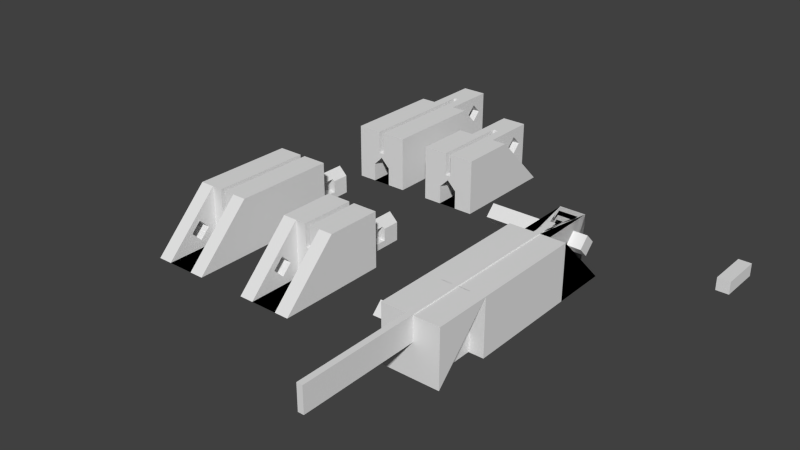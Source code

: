 # Source: smaller.blend  (saved by Blender 2.76.0; exported with 4.5.12 LTS)
import bpy
from mathutils import Matrix  # noqa: F401  (used for matrix-valued properties, if any)

bpy.ops.wm.read_factory_settings(use_empty=True)
scene = bpy.context.scene
scene.name = 'Scene'

# ---- collections
col_collection_1 = bpy.data.collections.new('Collection 1'); scene.collection.children.link(col_collection_1)

# ---- world
world_world = bpy.data.worlds.new('World'); scene.world = world_world
world_world.color = (0.05088, 0.05088, 0.05088)
world_world.use_sun_shadow = False
world_world.sun_shadow_jitter_overblur = 0.0
world_world.cycles.sampling_method = 'MANUAL'
world_world.cycles.sample_map_resolution = 256

# ---- meshes
me_cube_009 = bpy.data.meshes.new('Cube.009')
me_cube_009.from_pydata([(-0.06, -0.1, 0.06), (-0.06, -0.1, 0.06), (-0.06, -0.1, 0.06), (0.06, -0.1, 0.06), (0.006, -0.1, 0.06), (0.006, -0.1, 0.01), (-0.006, -0.1, 0.01), (-0.006, -0.1, 0.06), (-0.029, -0.1, 0.06), (-0.029, -0.1, -0.06), (-0.029, -0.1, -0.06), (0.029, -0.1, -0.06), (0.029, -0.1, 0.06), (0.06, -0.1, 0.06), (-0.029, -0.1, 0.06), (-0.006, 0.2667, 0.06), (-0.06, 0.2667, 0.06), (0.06, -0.1, 0.06), (0.029, -0.1, 0.06), (0.06, 0.2667, 0.06), (0.006, 0.2667, 0.06), (0.006, 0.2667, 0.01), (-0.006, 0.2667, 0.01), (0.0, 0.2667, -0.001615), (-0.01838, 0.2667, -0.02), (-0.0183, 0.2667, -0.02008), (-0.0183, 0.2667, -0.06), (-0.06, 0.2667, -0.06), (-0.06, -0.1, -0.06), (0.06, -0.1, -0.06), (0.06, 0.2667, -0.06), (0.01839, 0.2667, -0.06), (0.01839, 0.2667, -0.02), (0.01838, 0.2667, -0.02), (0.0, 0.4533, -0.001615), (-0.01838, 0.4533, -0.02), (-0.01838, 0.39, -0.02), (-0.01438, 0.39, -0.016), (-0.01438, 0.34, -0.016), (-0.01838, 0.34, -0.02), (-0.0183, 0.34, -0.02008), (-0.0183, 0.34, -0.046), (-0.0183, 0.39, -0.046), (-0.0183, 0.39, -0.02008), (-0.0183, 0.4533, -0.02008), (-0.0183, 0.4533, -0.02), (-0.0183, 0.4533, -0.02), (-0.0183, 0.4533, -0.06), (0.01839, 0.4533, -0.06), (0.01839, 0.4533, -0.02), (0.01839, 0.39, -0.02), (0.01839, 0.39, -0.046), (0.01839, 0.34, -0.046), (0.01839, 0.34, -0.02), (0.01838, 0.34, -0.02), (0.01438, 0.34, -0.016), (0.01438, 0.39, -0.016), (0.01838, 0.39, -0.02), (0.01838, 0.4533, -0.02), (-0.06, -0.1, -0.06), (-0.06, -0.1, 0.06), (0.06, -0.1, -0.06), (0.029, -0.3, -0.06), (-0.029, -0.3, -0.06), (-0.06, -0.3, -0.06), (0.06, -0.3, -0.06), (-0.029, -0.2022, -0.021), (-0.029, -0.1668, 0.0002132), (-0.029, -0.1315, -0.021), (-0.06, -0.1315, -0.021), (-0.06, -0.1668, 0.0002132), (-0.06, -0.2022, -0.021), (-0.029, -0.1668, -0.04221), (-0.06, -0.1668, -0.04221)], [], [(0, 1, 2), (3, 4, 5, 6, 7, 0, 2, 8, 9, 10, 11, 12, 13), (14, 1, 0, 7), (14, 7, 15, 16, 1), (17, 3, 13), (17, 18, 4, 3), (17, 19, 20, 4, 18), (5, 4, 20, 21), (6, 5, 21, 22), (22, 15, 7, 6), (16, 15, 22, 23, 24, 25, 26, 27), (1, 16, 27, 28), (19, 17, 29, 30), (27, 26, 31, 32, 33, 23, 22, 21, 20, 19, 30), (23, 34, 35, 36, 37, 38, 39, 24), (24, 39, 40, 25), (25, 40, 41, 42, 43, 44, 45, 46, 47, 26), (28, 27, 30, 29), (26, 47, 48, 31), (31, 48, 49, 50, 51, 52, 53, 32), (32, 53, 54, 33), (33, 54, 55, 56, 57, 58, 34, 23), (34, 58, 45, 44, 35), (36, 35, 44, 43), (37, 36, 43, 42, 51, 50, 57, 56), (56, 55, 38, 37), (55, 54, 53, 52, 41, 40, 39, 38), (42, 41, 52, 51), (50, 49, 46, 45, 58, 57), (46, 49, 48, 47), (1, 28, 59, 60, 2), (29, 61, 59, 28), (17, 13, 61, 29), (12, 62, 63, 8, 2, 64, 65, 13), (11, 62, 12), (10, 63, 62, 11), (8, 63, 66, 67, 68, 9), (60, 69, 70, 71, 64, 2), (61, 65, 64, 59), (13, 65, 61), (9, 68, 72, 66, 63, 10), (67, 66, 71, 70), (70, 69, 68, 67), (59, 64, 71, 73, 69, 60), (69, 73, 72, 68), (66, 72, 73, 71)])
me_cube_009.use_remesh_preserve_volume = False
me_cube_009.use_remesh_preserve_attributes = False
me_cube_009.use_mirror_vertex_groups = False
me_cube_009.update()
me_cube_047 = bpy.data.meshes.new('Cube.047')
me_cube_047.from_pydata([(-0.06, 0.12, 0.02), (-0.06, 0.12, 0.02), (-0.06, 0.12, -0.1), (-0.06, 0.12, -0.1), (-0.06, -0.1, -0.1), (-0.06, -0.056, -0.086), (-0.06, -0.026, -0.086), (-0.06, -0.026, -0.056), (-0.06, -0.1, 0.02), (-0.06, -0.056, -0.056), (-0.006, 0.12, 0.02), (-0.006, 0.12, 0.02), (0.06, 0.12, -0.1), (0.06, 0.12, -0.1), (0.06, -0.1, -0.1), (-0.02, -0.056, -0.086), (-0.02, -0.026, -0.086), (-0.02, -0.026, -0.06015), (-0.0201, -0.026, -0.06005), (-0.02015, -0.026, -0.06), (-0.01615, -0.026, -0.056), (-0.02, -0.1, -0.1), (-0.02, -0.1, -0.06015), (-0.02001, -0.1, -0.06014), (-0.02015, -0.1, -0.06), (0.0, -0.1, -0.03985), (-0.006, -0.1, -0.03), (-0.006, -0.1, 0.02), (-0.01615, -0.056, -0.056), (-0.02015, -0.056, -0.06), (-0.02006, -0.056, -0.06009), (-0.02, -0.056, -0.06015), (-0.006, 0.12, -0.03), (-0.006, 0.12, -0.03), (0.06, 0.12, 0.02), (0.06, -0.1, 0.02), (0.06, 0.12, 0.02), (0.006, -0.1, 0.02), (0.006, -0.1, -0.03), (0.02015, -0.1, -0.06), (0.02001, -0.1, -0.06014), (0.02, -0.1, -0.06015), (0.02, -0.1, -0.1), (-0.02, 0.01392, -0.1), (-0.02, 0.01392, -0.06), (-0.02, 0.01382, -0.06), (-0.02, 0.01382, -0.06015), (-0.02015, 0.01382, -0.06), (0.0, 0.01382, -0.03985), (0.006, 0.12, -0.03), (0.006, 0.12, 0.02), (0.006, 0.12, 0.02), (0.02, 0.01392, -0.1), (0.006, 0.12, -0.03), (0.02015, 0.01382, -0.06), (0.02015, -0.026, -0.06), (0.01615, -0.026, -0.056), (0.01615, -0.056, -0.056), (0.02015, -0.056, -0.06), (0.02006, -0.056, -0.06009), (0.02, -0.056, -0.06015), (0.02, -0.056, -0.086), (0.02, -0.026, -0.086), (0.02, -0.026, -0.06015), (0.02, 0.01382, -0.06015), (0.02, 0.01382, -0.06), (0.02, 0.01392, -0.06), (0.0201, -0.026, -0.06005), (0.03068, -0.026, -0.086), (0.03068, -0.026, -0.056), (0.03068, -0.056, -0.056), (0.03068, -0.056, -0.086), (-0.06, 0.2399, -0.1), (0.06, 0.2399, -0.1), (0.027, 0.2391, -0.1), (-0.027, 0.2391, -0.1), (-0.027, 0.1201, -0.1), (-0.006, 0.1201, 0.0199), (-0.027, 0.1201, 0.0199), (-0.027, 0.2391, -0.0992), (0.027, 0.2391, -0.0992), (0.027, 0.1201, 0.0199), (0.006, 0.1201, 0.0199), (0.027, 0.1201, -0.1), (0.027, 0.2391, -0.1), (-0.027, 0.2391, -0.1), (-0.027, 0.1201, -0.1), (-0.006, 0.1201, -0.03), (-0.006, 0.1201, -0.03), (-0.006, 0.1201, 0.02), (-0.027, 0.1201, 0.02), (-0.027, 0.201, 0.001213), (-0.027, 0.1798, -0.02), (-0.027, 0.201, -0.04121), (-0.027, 0.2391, 0.02), (0.027, 0.2391, 0.02), (0.027, 0.201, -0.04121), (0.027, 0.1798, -0.02), (0.027, 0.201, 0.001213), (0.027, 0.1201, 0.02), (0.006, 0.1201, 0.02), (0.006, 0.1201, -0.03), (0.027, 0.1201, -0.1), (0.006, 0.17, -0.03), (-0.006, 0.17, -0.03), (-0.006, 0.17, 0.02), (-0.006, 0.17, -0.03), (-0.006, 0.17, -0.03), (0.006, 0.17, 0.02), (-0.027, 0.2222, -0.02), (0.027, 0.2222, -0.02), (0.006, 0.17, -0.03), (0.006, 0.17, -0.03)], [], [(0, 1, 2, 3, 4, 5, 6, 7), (8, 0, 7, 9, 5, 4), (0, 10, 11, 1), (12, 13, 3, 2), (4, 3, 13, 14), (6, 5, 15, 16), (7, 6, 16, 17, 18, 19, 20), (21, 22, 23, 24, 25, 26, 27, 8, 4), (10, 0, 8, 27), (20, 28, 9, 7), (28, 29, 30, 31, 15, 5, 9), (32, 33, 11, 10, 27, 26), (34, 35, 14, 13, 12, 36), (21, 4, 14, 35, 37, 38, 26, 25, 39, 40, 41, 42), (22, 21, 43, 44, 45, 46, 17, 16, 15, 31), (17, 46, 47, 18), (18, 47, 19), (25, 24, 29, 28, 20, 19, 47, 48), (24, 23, 30, 29), (30, 23, 22, 31), (26, 38, 49, 32), (50, 51, 34, 36), (35, 34, 51, 37), (21, 42, 52, 43), (38, 37, 51, 50, 53, 49), (39, 25, 48, 54, 55, 56, 57, 58), (40, 39, 58, 59), (42, 41, 60, 61, 62, 63, 64, 65, 66, 52), (44, 43, 52, 66), (65, 45, 44, 66), (48, 47, 46, 45, 65, 64, 54), (55, 54, 67), (56, 55, 67, 63, 62, 68, 69), (70, 57, 56, 69), (70, 71, 61, 60, 59, 58, 57), (60, 41, 40, 59), (62, 61, 71, 68), (67, 54, 64, 63), (69, 68, 71, 70), (2, 1, 72), (2, 72, 73, 74, 75, 76), (72, 1, 11, 77, 78, 79, 80, 81, 82, 50, 36, 73), (2, 76, 83, 74, 73, 12), (74, 84, 85, 75), (75, 85, 86, 76), (77, 11, 33, 87), (88, 89, 90, 78, 77, 87), (78, 91, 92, 93, 79), (94, 95, 80, 79), (80, 96, 97, 98, 95, 99, 81), (99, 100, 82, 81), (101, 53, 50, 82), (73, 36, 12), (76, 86, 102, 83), (83, 102, 84, 74), (86, 85, 84, 102), (33, 53, 101, 103, 104, 88, 87), (105, 89, 88, 104, 106, 107), (99, 95, 94, 90, 89, 105, 108, 100), (78, 90, 94, 79, 93, 109, 91), (98, 97, 92, 91), (97, 96, 93, 92), (80, 95, 98, 110, 96), (108, 111, 112, 103, 82, 100), (82, 103, 101), (53, 33, 32, 49), (108, 105, 107, 111), (106, 104, 103, 112), (112, 111, 107, 106), (109, 93, 96, 110), (91, 109, 110, 98)])
me_cube_047.use_remesh_preserve_volume = False
me_cube_047.use_remesh_preserve_attributes = False
me_cube_047.use_mirror_vertex_groups = False
me_cube_047.update()
me_cube_045 = bpy.data.meshes.new('Cube.045')
me_cube_045.from_pydata([(-0.06, 0.02, 0.02), (-0.06, 0.02, 0.02), (-0.06, 0.02, -0.1), (-0.06, 0.02, -0.1), (-0.06, -0.1, -0.1), (-0.06, -0.056, -0.086), (-0.06, -0.026, -0.086), (-0.06, -0.026, -0.056), (-0.06, -0.1, 0.02), (-0.06, -0.056, -0.056), (-0.006, 0.02, 0.02), (-0.006, 0.02, 0.02), (0.06, 0.02, -0.1), (0.06, 0.02, -0.1), (0.06, -0.1, -0.1), (-0.02, -0.056, -0.086), (-0.02, -0.026, -0.086), (-0.02, -0.026, -0.06015), (-0.0201, -0.026, -0.06005), (-0.02015, -0.026, -0.06), (-0.01615, -0.026, -0.056), (-0.02, -0.1, -0.1), (-0.02, -0.1, -0.06015), (-0.02001, -0.1, -0.06014), (-0.02015, -0.1, -0.06), (0.0, -0.1, -0.03985), (-0.006, -0.1, -0.03), (-0.006, -0.1, 0.02), (-0.01615, -0.056, -0.056), (-0.02015, -0.056, -0.06), (-0.02006, -0.056, -0.06009), (-0.02, -0.056, -0.06015), (-0.006, 0.02, -0.03), (-0.006, 0.02, -0.03), (0.06, 0.02, 0.02), (0.06, -0.1, 0.02), (0.06, 0.02, 0.02), (0.006, -0.1, 0.02), (0.006, -0.1, -0.03), (0.02015, -0.1, -0.06), (0.02001, -0.1, -0.06014), (0.02, -0.1, -0.06015), (0.02, -0.1, -0.1), (-0.02, 0.01392, -0.1), (-0.02, 0.01392, -0.06), (-0.02, 0.01382, -0.06), (-0.02, 0.01382, -0.06015), (-0.02015, 0.01382, -0.06), (0.0, 0.01382, -0.03985), (0.006, 0.02, -0.03), (0.006, 0.02, 0.02), (0.006, 0.02, 0.02), (0.02, 0.01392, -0.1), (0.006, 0.02, -0.03), (0.02015, 0.01382, -0.06), (0.02015, -0.026, -0.06), (0.01615, -0.026, -0.056), (0.01615, -0.056, -0.056), (0.02015, -0.056, -0.06), (0.02006, -0.056, -0.06009), (0.02, -0.056, -0.06015), (0.02, -0.056, -0.086), (0.02, -0.026, -0.086), (0.02, -0.026, -0.06015), (0.02, 0.01382, -0.06015), (0.02, 0.01382, -0.06), (0.02, 0.01392, -0.06), (0.0201, -0.026, -0.06005), (0.03068, -0.026, -0.086), (0.03068, -0.026, -0.056), (0.03068, -0.056, -0.056), (0.03068, -0.056, -0.086), (-0.06, 0.1399, -0.1), (0.06, 0.1399, -0.1), (0.027, 0.1391, -0.1), (-0.027, 0.1391, -0.1), (-0.027, 0.0201, -0.1), (-0.006, 0.0201, 0.0199), (-0.027, 0.0201, 0.0199), (-0.027, 0.1391, -0.0992), (0.027, 0.1391, -0.0992), (0.027, 0.0201, 0.0199), (0.006, 0.0201, 0.0199), (0.027, 0.0201, -0.1), (0.027, 0.1391, -0.1), (-0.027, 0.1391, -0.1), (-0.027, 0.0201, -0.1), (-0.006, 0.0201, -0.03), (-0.006, 0.0201, -0.03), (-0.006, 0.0201, 0.02), (-0.027, 0.0201, 0.02), (-0.027, 0.101, 0.001213), (-0.027, 0.07979, -0.02), (-0.027, 0.101, -0.04121), (-0.027, 0.1391, 0.02), (0.027, 0.1391, 0.02), (0.027, 0.101, -0.04121), (0.027, 0.07979, -0.02), (0.027, 0.101, 0.001213), (0.027, 0.0201, 0.02), (0.006, 0.0201, 0.02), (0.006, 0.0201, -0.03), (0.027, 0.0201, -0.1), (0.006, 0.06996, -0.03), (-0.006, 0.06996, -0.03), (-0.006, 0.07, 0.02), (-0.006, 0.06996, -0.03), (-0.006, 0.07, -0.03), (0.006, 0.07, 0.02), (-0.027, 0.1222, -0.02), (0.027, 0.1222, -0.02), (0.006, 0.07, -0.03), (0.006, 0.06996, -0.03)], [], [(0, 1, 2, 3, 4, 5, 6, 7), (8, 0, 7, 9, 5, 4), (0, 10, 11, 1), (12, 13, 3, 2), (4, 3, 13, 14), (6, 5, 15, 16), (7, 6, 16, 17, 18, 19, 20), (21, 22, 23, 24, 25, 26, 27, 8, 4), (10, 0, 8, 27), (20, 28, 9, 7), (28, 29, 30, 31, 15, 5, 9), (32, 33, 11, 10, 27, 26), (34, 35, 14, 13, 12, 36), (21, 4, 14, 35, 37, 38, 26, 25, 39, 40, 41, 42), (22, 21, 43, 44, 45, 46, 17, 16, 15, 31), (17, 46, 47, 18), (18, 47, 19), (25, 24, 29, 28, 20, 19, 47, 48), (24, 23, 30, 29), (30, 23, 22, 31), (26, 38, 49, 32), (50, 51, 34, 36), (35, 34, 51, 37), (21, 42, 52, 43), (38, 37, 51, 50, 53, 49), (39, 25, 48, 54, 55, 56, 57, 58), (40, 39, 58, 59), (42, 41, 60, 61, 62, 63, 64, 65, 66, 52), (44, 43, 52, 66), (65, 45, 44, 66), (48, 47, 46, 45, 65, 64, 54), (55, 54, 67), (56, 55, 67, 63, 62, 68, 69), (70, 57, 56, 69), (70, 71, 61, 60, 59, 58, 57), (60, 41, 40, 59), (62, 61, 71, 68), (67, 54, 64, 63), (69, 68, 71, 70), (2, 1, 72), (2, 72, 73, 74, 75, 76), (72, 1, 11, 77, 78, 79, 80, 81, 82, 50, 36, 73), (2, 76, 83, 74, 73, 12), (74, 84, 85, 75), (75, 85, 86, 76), (77, 11, 33, 87), (88, 89, 90, 78, 77, 87), (78, 91, 92, 93, 79), (94, 95, 80, 79), (80, 96, 97, 98, 95, 99, 81), (99, 100, 82, 81), (101, 53, 50, 82), (73, 36, 12), (76, 86, 102, 83), (83, 102, 84, 74), (86, 85, 84, 102), (33, 53, 101, 103, 104, 88, 87), (105, 89, 88, 104, 106, 107), (99, 95, 94, 90, 89, 105, 108, 100), (78, 90, 94, 79, 93, 109, 91), (98, 97, 92, 91), (97, 96, 93, 92), (80, 95, 98, 110, 96), (108, 111, 112, 103, 82, 100), (82, 103, 101), (53, 33, 32, 49), (108, 105, 107, 111), (106, 104, 103, 112), (112, 111, 107, 106), (109, 93, 96, 110), (91, 109, 110, 98)])
me_cube_045.use_remesh_preserve_volume = False
me_cube_045.use_remesh_preserve_attributes = False
me_cube_045.use_mirror_vertex_groups = False
me_cube_045.update()
me_cube_037 = bpy.data.meshes.new('Cube.037')
me_cube_037.from_pydata([(-0.06, -0.1, 0.06), (-0.06, -0.1, 0.06), (-0.06, -0.1, 0.06), (0.06, -0.1, 0.06), (0.006, -0.1, 0.06), (0.006, -0.1, 0.01), (-0.006, -0.1, 0.01), (-0.006, -0.1, 0.06), (-0.029, -0.1, 0.06), (-0.029, -0.1, -0.06), (-0.029, -0.1, -0.06), (0.029, -0.1, -0.06), (0.029, -0.1, 0.06), (0.06, -0.1, 0.06), (-0.029, -0.1, 0.06), (-0.006, 0.1, 0.06), (-0.06, 0.1, 0.06), (0.06, -0.1, 0.06), (0.029, -0.1, 0.06), (0.06, 0.1, 0.06), (0.006, 0.1, 0.06), (0.006, 0.1, 0.01), (-0.006, 0.1, 0.01), (0.0, 0.1, -0.001615), (-0.01838, 0.1, -0.02), (-0.0183, 0.1, -0.02008), (-0.0183, 0.1, -0.06), (-0.06, 0.1, -0.06), (-0.06, -0.1, -0.06), (0.06, -0.1, -0.06), (0.06, 0.1, -0.06), (0.01839, 0.1, -0.06), (0.01839, 0.1, -0.02), (0.01838, 0.1, -0.02), (0.0, 0.2867, -0.001615), (-0.01838, 0.2867, -0.02), (-0.01838, 0.2233, -0.02), (-0.01438, 0.2233, -0.016), (-0.01438, 0.1733, -0.016), (-0.01838, 0.1733, -0.02), (-0.0183, 0.1733, -0.02008), (-0.0183, 0.1733, -0.046), (-0.0183, 0.2233, -0.046), (-0.0183, 0.2233, -0.02008), (-0.0183, 0.2867, -0.02008), (-0.0183, 0.2867, -0.02), (-0.0183, 0.2867, -0.02), (-0.0183, 0.2867, -0.06), (0.01839, 0.2867, -0.06), (0.01839, 0.2867, -0.02), (0.01839, 0.2233, -0.02), (0.01839, 0.2233, -0.046), (0.01839, 0.1733, -0.046), (0.01839, 0.1733, -0.02), (0.01838, 0.1733, -0.02), (0.01438, 0.1733, -0.016), (0.01438, 0.2233, -0.016), (0.01838, 0.2233, -0.02), (0.01838, 0.2867, -0.02), (-0.06, -0.1, -0.06), (-0.06, -0.1, 0.06), (0.06, -0.1, -0.06), (0.029, -0.3, -0.06), (-0.029, -0.3, -0.06), (-0.06, -0.3, -0.06), (0.06, -0.3, -0.06), (-0.029, -0.2022, -0.021), (-0.029, -0.1668, 0.0002132), (-0.029, -0.1315, -0.021), (-0.06, -0.1315, -0.021), (-0.06, -0.1668, 0.0002132), (-0.06, -0.2022, -0.021), (-0.029, -0.1668, -0.04221), (-0.06, -0.1668, -0.04221)], [], [(0, 1, 2), (3, 4, 5, 6, 7, 0, 2, 8, 9, 10, 11, 12, 13), (14, 1, 0, 7), (14, 7, 15, 16, 1), (17, 3, 13), (17, 18, 4, 3), (17, 19, 20, 4, 18), (5, 4, 20, 21), (6, 5, 21, 22), (22, 15, 7, 6), (16, 15, 22, 23, 24, 25, 26, 27), (1, 16, 27, 28), (19, 17, 29, 30), (27, 26, 31, 32, 33, 23, 22, 21, 20, 19, 30), (23, 34, 35, 36, 37, 38, 39, 24), (24, 39, 40, 25), (25, 40, 41, 42, 43, 44, 45, 46, 47, 26), (28, 27, 30, 29), (26, 47, 48, 31), (31, 48, 49, 50, 51, 52, 53, 32), (32, 53, 54, 33), (33, 54, 55, 56, 57, 58, 34, 23), (34, 58, 45, 44, 35), (36, 35, 44, 43), (37, 36, 43, 42, 51, 50, 57, 56), (56, 55, 38, 37), (55, 54, 53, 52, 41, 40, 39, 38), (42, 41, 52, 51), (50, 49, 46, 45, 58, 57), (46, 49, 48, 47), (1, 28, 59, 60, 2), (29, 61, 59, 28), (17, 13, 61, 29), (12, 62, 63, 8, 2, 64, 65, 13), (11, 62, 12), (10, 63, 62, 11), (8, 63, 66, 67, 68, 9), (60, 69, 70, 71, 64, 2), (61, 65, 64, 59), (13, 65, 61), (9, 68, 72, 66, 63, 10), (67, 66, 71, 70), (70, 69, 68, 67), (59, 64, 71, 73, 69, 60), (69, 73, 72, 68), (66, 72, 73, 71)])
me_cube_037.use_remesh_preserve_volume = False
me_cube_037.use_remesh_preserve_attributes = False
me_cube_037.use_mirror_vertex_groups = False
me_cube_037.update()
me_cube_026 = bpy.data.meshes.new('Cube.026')
me_cube_026.from_pydata([(-0.1, -0.1, -0.1), (-0.1, -0.1, 0.1), (-0.1, 0.1, -0.1), (-0.1, 0.1, 0.1), (0.1, -0.1, -0.1), (0.1, -0.1, 0.1), (0.1, 0.1, -0.1), (0.1, 0.1, 0.1)], [], [(1, 3, 2, 0), (3, 7, 6, 2), (7, 5, 4, 6), (5, 1, 0, 4), (0, 2, 6, 4), (5, 7, 3, 1)])
me_cube_026.use_remesh_preserve_volume = False
me_cube_026.use_remesh_preserve_attributes = False
me_cube_026.use_mirror_vertex_groups = False
me_cube_026.update()
me_cube_018 = bpy.data.meshes.new('Cube.018')
me_cube_018.from_pydata([(-0.1, -0.1, -0.1), (-0.1, -0.1, 0.1), (-0.1, 0.1, -0.1), (-0.1, 0.1, 0.1), (0.1, -0.1, -0.1), (0.1, -0.1, 0.1), (0.1, 0.1, -0.1), (0.1, 0.1, 0.1)], [], [(1, 3, 2, 0), (3, 7, 6, 2), (7, 5, 4, 6), (5, 1, 0, 4), (0, 2, 6, 4), (5, 7, 3, 1)])
me_cube_018.use_remesh_preserve_volume = False
me_cube_018.use_remesh_preserve_attributes = False
me_cube_018.use_mirror_vertex_groups = False
me_cube_018.update()
me_cube_001 = bpy.data.meshes.new('Cube.001')
me_cube_001.from_pydata([(-0.1, -0.1, -0.1), (-0.1, -0.1, 0.1), (-0.1, 0.1, -0.1), (-0.1, 0.1, 0.1), (0.1, -0.1, -0.1), (0.1, -0.1, 0.1), (0.1, 0.1, -0.1), (0.1, 0.1, 0.1)], [], [(1, 3, 2, 0), (3, 7, 6, 2), (7, 5, 4, 6), (5, 1, 0, 4), (0, 2, 6, 4), (5, 7, 3, 1)])
me_cube_001.use_remesh_preserve_volume = False
me_cube_001.use_remesh_preserve_attributes = False
me_cube_001.use_mirror_vertex_groups = False
me_cube_001.update()
me_cube_011 = bpy.data.meshes.new('Cube.011')
me_cube_011.from_pydata([(-0.1, -0.1014, -0.1), (-0.1, -0.1014, 0.1), (-0.1, 0.06, -0.1), (-0.1, 0.06, 0.1), (0.1, -0.1014, -0.1), (0.1, -0.1014, 0.1), (0.1, 0.06, -0.1), (0.1, 0.06, 0.1)], [], [(1, 3, 2, 0), (3, 7, 6, 2), (7, 5, 4, 6), (5, 1, 0, 4), (0, 2, 6, 4), (5, 7, 3, 1)])
me_cube_011.use_remesh_preserve_volume = False
me_cube_011.use_remesh_preserve_attributes = False
me_cube_011.use_mirror_vertex_groups = False
me_cube_011.update()
me_cube_007 = bpy.data.meshes.new('Cube.007')
me_cube_007.from_pydata([(-0.02027, -0.1, -0.1), (-0.02027, -0.1, 0.1), (-0.02027, 0.1, -0.1), (-0.02027, 0.1, 0.1), (0.1001, -0.1, -0.1), (0.1001, -0.1, 0.1), (0.1001, 0.1, -0.1), (0.1001, 0.1, 0.1)], [], [(1, 3, 2, 0), (3, 7, 6, 2), (7, 5, 4, 6), (5, 1, 0, 4), (0, 2, 6, 4), (5, 7, 3, 1)])
me_cube_007.use_remesh_preserve_volume = False
me_cube_007.use_remesh_preserve_attributes = False
me_cube_007.use_mirror_vertex_groups = False
me_cube_007.update()
me_cube_012 = bpy.data.meshes.new('Cube.012')
me_cube_012.from_pydata([(-0.03813, -0.1064, -0.06083), (-0.03813, -0.1064, 0.005833), (-0.03813, 0.055, -0.06083), (-0.03813, 0.055, 0.005833), (0.03831, -0.1064, -0.06083), (0.03831, -0.1064, 0.005833), (0.03831, 0.055, -0.06083), (0.03831, 0.055, 0.005833)], [], [(1, 3, 2, 0), (3, 7, 6, 2), (7, 5, 4, 6), (5, 1, 0, 4), (0, 2, 6, 4), (5, 7, 3, 1)])
me_cube_012.use_remesh_preserve_volume = False
me_cube_012.use_remesh_preserve_attributes = False
me_cube_012.use_mirror_vertex_groups = False
me_cube_012.update()
me_cube_006 = bpy.data.meshes.new('Cube.006')
me_cube_006.from_pydata([(-0.1, -0.1, -0.1), (-0.1, -0.1, 0.1), (-0.1, 0.048, -0.1), (-0.1, 0.048, 0.1), (0.1, -0.1, -0.1), (0.1, -0.1, 0.1), (0.1, 0.048, -0.1), (0.1, 0.048, 0.1)], [], [(1, 3, 2, 0), (3, 7, 6, 2), (7, 5, 4, 6), (5, 1, 0, 4), (0, 2, 6, 4), (5, 7, 3, 1)])
me_cube_006.use_remesh_preserve_volume = False
me_cube_006.use_remesh_preserve_attributes = False
me_cube_006.use_mirror_vertex_groups = False
me_cube_006.update()
me_cube_005 = bpy.data.meshes.new('Cube.005')
me_cube_005.from_pydata([(-0.06, -0.1, -0.05), (-0.06, -0.1, 0.01667), (-0.06, 0.048, -0.05), (-0.06, 0.048, 0.01667), (0.06, -0.1, -0.05), (0.06, -0.1, 0.01667), (0.06, 0.048, -0.05), (0.06, 0.048, 0.01667)], [], [(1, 3, 2, 0), (3, 7, 6, 2), (7, 5, 4, 6), (5, 1, 0, 4), (0, 2, 6, 4), (5, 7, 3, 1)])
me_cube_005.use_remesh_preserve_volume = False
me_cube_005.use_remesh_preserve_attributes = False
me_cube_005.use_mirror_vertex_groups = False
me_cube_005.update()
me_cube_004 = bpy.data.meshes.new('Cube.004')
me_cube_004.from_pydata([(-0.1, -0.1, -0.1), (-0.1, -0.1, 0.108), (-0.1, 0.1, -0.1), (-0.1, 0.1, 0.108), (0.1, -0.1, -0.1), (0.1, -0.1, 0.108), (0.1, 0.1, -0.1), (0.1, 0.1, 0.108)], [], [(1, 3, 2, 0), (3, 7, 6, 2), (7, 5, 4, 6), (5, 1, 0, 4), (0, 2, 6, 4), (5, 7, 3, 1)])
me_cube_004.use_remesh_preserve_volume = False
me_cube_004.use_remesh_preserve_attributes = False
me_cube_004.use_mirror_vertex_groups = False
me_cube_004.update()
me_cube_032 = bpy.data.meshes.new('Cube.032')
me_cube_032.from_pydata([(-0.06, -0.1, -0.1), (-0.06, -0.1, 0.06), (-0.06, 0.08, -0.1), (-0.027, -0.09983, -0.1), (0.06, 0.08, -0.1), (0.027, 0.07881, -0.1), (-0.027, 0.07881, -0.1), (0.06, -0.1, 0.06), (0.06, -0.1, -0.1), (-0.027, -0.09983, 0.05985), (-0.027, 0.07881, -0.09895), (0.027, -0.09983, 0.05985), (-0.027, 0.07881, -0.1), (-0.027, -0.09983, -0.1), (0.027, -0.09983, -0.1), (0.027, 0.07881, -0.09895), (0.027, 0.07881, -0.1), (0.027, -0.09983, 0.06), (-0.027, -0.09983, 0.06), (-0.027, 0.07881, 0.06), (-0.027, 0.02162, -0.03105), (-0.027, 0.06408, 0.006667), (-0.027, 0.02162, 0.04438), (-0.027, -0.02084, 0.006667), (0.027, -0.09983, -0.1), (0.027, 0.02162, -0.03105), (0.027, -0.02084, 0.006667), (0.027, 0.02162, 0.04438), (0.027, 0.07881, 0.06), (0.027, 0.06408, 0.006667)], [], [(0, 1, 2), (3, 0, 2, 4, 5, 6), (7, 1, 0, 8), (9, 10, 2, 1, 7, 11), (6, 12, 13, 3), (3, 14, 5, 4, 8, 0), (11, 7, 4, 2, 10, 15), (5, 16, 12, 6), (4, 7, 8), (17, 18, 9, 11), (9, 18, 19, 10, 20, 21, 22), (9, 22, 23, 20, 10), (13, 12, 16, 24), (3, 13, 24, 14), (14, 24, 16, 5), (11, 15, 25, 26, 27, 28, 17), (15, 28, 27, 29, 25), (19, 28, 15, 10), (17, 28, 19, 18), (22, 21, 29, 27), (27, 26, 23, 22), (21, 20, 25, 29), (26, 25, 20, 23)])
me_cube_032.use_remesh_preserve_volume = False
me_cube_032.use_remesh_preserve_attributes = False
me_cube_032.use_mirror_vertex_groups = False
me_cube_032.update()
me_cube_008 = bpy.data.meshes.new('Cube.008')
me_cube_008.from_pydata([(-0.06, -0.1, -0.07143), (-0.06, -0.1, 0.07143), (-0.06, 0.1, -0.07143), (-0.06, 0.1, 0.07143), (0.06, -0.1, -0.07143), (0.06, -0.1, 0.07143), (0.06, 0.1, -0.07143), (0.06, 0.1, 0.07143)], [], [(1, 3, 2, 0), (3, 7, 6, 2), (7, 5, 4, 6), (5, 1, 0, 4), (0, 2, 6, 4), (5, 7, 3, 1)])
me_cube_008.use_remesh_preserve_volume = False
me_cube_008.use_remesh_preserve_attributes = False
me_cube_008.use_mirror_vertex_groups = False
me_cube_008.update()
me_cube_002 = bpy.data.meshes.new('Cube.002')
me_cube_002.from_pydata([(-0.05707, -0.1, -0.1), (-0.05707, -0.1, 0.07391), (-0.05707, 0.0202, -0.1), (-0.05707, 0.0202, 0.07391), (0.05707, -0.1, -0.1), (0.05707, -0.1, 0.07391), (0.05707, 0.0202, -0.1), (0.05707, 0.0202, 0.07391)], [], [(1, 3, 2, 0), (3, 7, 6, 2), (7, 5, 4, 6), (5, 1, 0, 4), (0, 2, 6, 4), (5, 7, 3, 1)])
me_cube_002.use_remesh_preserve_volume = False
me_cube_002.use_remesh_preserve_attributes = False
me_cube_002.use_mirror_vertex_groups = False
me_cube_002.update()
me_cube = bpy.data.meshes.new('Cube')
me_cube.from_pydata([(-0.06, -0.1, -0.1), (-0.06, -0.1, 0.06), (-0.06, 0.08, -0.1), (0.06, -0.1, -0.1), (0.06, -0.1, 0.06), (0.06, 0.08, -0.1), (-0.06, 0.08, -0.1), (0.06, 0.08, -0.1)], [(7, 6)], [(0, 1, 2), (5, 4, 3), (4, 1, 0, 3), (0, 2, 5, 3), (2, 1, 4, 5)])
me_cube.use_remesh_preserve_volume = False
me_cube.use_remesh_preserve_attributes = False
me_cube.use_mirror_vertex_groups = False
me_cube.update()
me_cube_034 = bpy.data.meshes.new('Cube.034')
me_cube_034.from_pydata([(-0.06, -0.1, -0.06), (-0.06, 0.1, -0.06), (-0.06, 0.1, 0.06), (0.06, -0.1, -0.06), (0.06, 0.1, -0.06), (0.06, 0.1, 0.06)], [], [(5, 2, 0, 3), (2, 5, 4, 1), (2, 1, 0), (0, 1, 4, 3), (5, 3, 4)])
me_cube_034.use_remesh_preserve_volume = False
me_cube_034.use_remesh_preserve_attributes = False
me_cube_034.use_mirror_vertex_groups = False
me_cube_034.update()
me_cube_014 = bpy.data.meshes.new('Cube.014')
me_cube_014.from_pydata([(-0.06, -0.1, -0.06), (-0.06, -0.1, 0.06), (-0.06, 0.1, -0.06), (-0.06, 0.1, 0.06), (0.06, -0.1, -0.06), (0.06, -0.1, 0.06), (0.06, 0.1, -0.06), (0.06, 0.1, 0.06)], [], [(1, 3, 2, 0), (3, 7, 6, 2), (7, 5, 4, 6), (5, 1, 0, 4), (0, 2, 6, 4), (5, 7, 3, 1)])
me_cube_014.use_remesh_preserve_volume = False
me_cube_014.use_remesh_preserve_attributes = False
me_cube_014.use_mirror_vertex_groups = False
me_cube_014.update()
me_cube_003 = bpy.data.meshes.new('Cube.003')
me_cube_003.from_pydata([(-0.06, -0.1, -0.1), (-0.06, -0.1, 0.02), (-0.06, 0.02, -0.1), (-0.06, 0.02, 0.02), (0.06, -0.1, -0.1), (0.06, -0.1, 0.02), (0.06, 0.02, -0.1), (0.06, 0.02, 0.02)], [], [(1, 3, 2, 0), (3, 7, 6, 2), (7, 5, 4, 6), (5, 1, 0, 4), (0, 2, 6, 4), (5, 7, 3, 1)])
me_cube_003.use_remesh_preserve_volume = False
me_cube_003.use_remesh_preserve_attributes = False
me_cube_003.use_mirror_vertex_groups = False
me_cube_003.update()

# ---- objects
ob_in_long_001 = bpy.data.objects.new('in long.001', me_cube_009)
ob_out_long_001 = bpy.data.objects.new('out long.001', me_cube_047)
ob_out_long = bpy.data.objects.new('out long', me_cube_045)
ob_in_long = bpy.data.objects.new('in long', me_cube_037)
ob_nail = bpy.data.objects.new('_nail', me_cube_026)
ob_in_tail_nail = bpy.data.objects.new('in tail nail', me_cube_018)
ob_out_tail_nail = bpy.data.objects.new('out tail nail', me_cube_001)
ob_in_opening__triangle = bpy.data.objects.new('in opening  triangle', me_cube_011)
ob_nail_hole = bpy.data.objects.new('_nail hole', me_cube_007)
ob_in_opening = bpy.data.objects.new('in opening', me_cube_012)
ob_out_opening__triangle = bpy.data.objects.new('out opening  triangle', me_cube_006)
ob_out_opening = bpy.data.objects.new('out opening', me_cube_005)
ob_paper_cut = bpy.data.objects.new('_paper cut', me_cube_004)
ob_in_tail_end_alignment_tool = bpy.data.objects.new('in tail end alignment tool', me_cube_032)
ob_in_tail_cube = bpy.data.objects.new('in tail cube', me_cube_008)
ob_out_tail_cube = bpy.data.objects.new('out tail cube', me_cube_002)
ob_out_tail = bpy.data.objects.new('out tail', me_cube)
ob_in_tail = bpy.data.objects.new('in tail', me_cube_034)
ob_in = bpy.data.objects.new('in', me_cube_014)
ob_out = bpy.data.objects.new('out', me_cube_003)

# ---- transforms, parenting, visibility, modifiers, constraints
ob_in_long_001.location = (-56.7, -16.0, 6.0)
ob_in_long_001.scale = (100.0, 60.0, 100.0)
ob_in_long_001.lineart.crease_threshold = 0.0
ob_out_long_001.location = (-52.2, 29.9, 10.0)
ob_out_long_001.scale = (100.0, 100.0, 100.0)
ob_out_long_001.lineart.crease_threshold = 0.0
ob_out_long.location = (-33.9, 29.9, 10.0)
ob_out_long.scale = (100.0, 100.0, 100.0)
ob_out_long.lineart.crease_threshold = 0.0
ob_in_long.location = (-34.0, -16.0, 6.0)
ob_in_long.scale = (100.0, 60.0, 100.0)
ob_in_long.lineart.crease_threshold = 0.0
ob_nail.location = (27.0, 28.1, 1.4)
ob_nail.rotation_euler = (0.0, 0.0, 1.571)
ob_nail.scale = (45.0, 13.5, 13.5)
ob_nail.hide_viewport = True
ob_nail.lineart.crease_threshold = 0.0
ob_in_tail_nail.location = (-5.5, -26.01, 3.9)
ob_in_tail_nail.rotation_euler = (0.7854, 0.0, 0.0)
ob_in_tail_nail.scale = (75.0, 15.0, 15.0)
ob_in_tail_nail.hide_viewport = True
ob_in_tail_nail.lineart.crease_threshold = 0.0
ob_out_tail_nail.location = (-4.8, 10.1, 8.0)
ob_out_tail_nail.rotation_euler = (0.7854, 0.0, 0.0)
ob_out_tail_nail.scale = (105.0, 15.0, 15.0)
ob_out_tail_nail.hide_viewport = True
ob_out_tail_nail.lineart.crease_threshold = 0.0
ob_in_opening__triangle.location = (0.0, -3.0, 4.0)
ob_in_opening__triangle.rotation_euler = (0.0, 0.7854, 0.0)
ob_in_opening__triangle.scale = (13.0, 70.0, 13.0)
ob_in_opening__triangle.hide_viewport = True
ob_in_opening__triangle.lineart.crease_threshold = 0.0
ob_nail_hole.location = (-4.5, -4.1, 2.9)
ob_nail_hole.scale = (75.58, 15.0, 15.0)
ob_nail_hole.hide_viewport = True
ob_nail_hole.lineart.crease_threshold = 0.0
ob_in_opening.location = (-4.843e-08, -2.65, 3.65)
ob_in_opening.scale = (48.0, 70.0, 60.0)
ob_in_opening.hide_viewport = True
ob_in_opening.lineart.crease_threshold = 0.0
_m = ob_in_opening.modifiers.new('Boolean', 'BOOLEAN')
_m.object = ob_in_opening__triangle
_m.operation = 'UNION'
_m.solver = 'FAST'
_m = ob_in_opening.modifiers.new('Boolean.001', 'BOOLEAN')
_m.object = ob_nail_hole
_m.solver = 'FAST'
ob_out_opening__triangle.location = (0.0, -2.51, 4.0)
ob_out_opening__triangle.rotation_euler = (0.0, 0.7854, 0.0)
ob_out_opening__triangle.scale = (14.25, 81.08, 14.25)
ob_out_opening__triangle.hide_viewport = True
ob_out_opening__triangle.lineart.crease_threshold = 0.0
ob_out_opening.location = (0.0, -2.5, 3.0)
ob_out_opening.scale = (33.33, 81.08, 60.0)
ob_out_opening.hide_viewport = True
ob_out_opening.lineart.crease_threshold = 0.0
_m = ob_out_opening.modifiers.new('Boolean', 'BOOLEAN')
_m.object = ob_out_opening__triangle
_m.operation = 'UNION'
_m.solver = 'FAST'
ob_paper_cut.location = (4.768e-07, -25.9, 9.5)
ob_paper_cut.scale = (6.0, 329.0, 25.0)
ob_paper_cut.hide_viewport = True
ob_paper_cut.lineart.crease_threshold = 0.0
ob_in_tail_end_alignment_tool.location = (0.0, -26.51, 5.34)
ob_in_tail_end_alignment_tool.rotation_euler = (-1.571, 0.0, 0.0)
ob_in_tail_end_alignment_tool.scale = (100.0, 66.61, 75.0)
ob_in_tail_end_alignment_tool.hide_viewport = True
ob_in_tail_end_alignment_tool.lineart.crease_threshold = 0.0
ob_in_tail_cube.location = (0.0, -28.0, 6.0)
ob_in_tail_cube.scale = (48.33, 60.0, 84.0)
ob_in_tail_cube.hide_viewport = True
ob_in_tail_cube.lineart.crease_threshold = 0.0
_m = ob_in_tail_cube.modifiers.new('Boolean', 'BOOLEAN')
_m.show_render = False
_m.object = ob_paper_cut
_m.solver = 'FAST'
ob_out_tail_cube.location = (0.0, 11.91, 6.9)
ob_out_tail_cube.scale = (47.31, 99.0, 69.0)
ob_out_tail_cube.hide_viewport = True
ob_out_tail_cube.lineart.crease_threshold = 0.0
_m = ob_out_tail_cube.modifiers.new('Boolean', 'BOOLEAN')
_m.object = ob_paper_cut
_m.solver = 'FAST'
ob_out_tail.location = (0.0, 8.661, 7.5)
ob_out_tail.scale = (100.0, 66.61, 75.0)
ob_out_tail.hide_viewport = True
ob_out_tail.lineart.crease_threshold = 0.0
_m = ob_out_tail.modifiers.new('Boolean', 'BOOLEAN')
_m.object = ob_paper_cut
_m.solver = 'FAST'
_m = ob_out_tail.modifiers.new('Boolean.001', 'BOOLEAN')
_m.object = ob_out_tail_cube
_m.operation = 'UNION'
_m.solver = 'FAST'
_m = ob_out_tail.modifiers.new('Boolean.002', 'BOOLEAN')
_m.object = ob_out_tail_nail
_m.solver = 'FAST'
ob_in_tail.location = (9.313e-08, -28.0, 6.0)
ob_in_tail.scale = (100.0, 60.0, 100.0)
ob_in_tail.hide_viewport = True
ob_in_tail.lineart.crease_threshold = 0.0
_m = ob_in_tail.modifiers.new('Boolean', 'BOOLEAN')
_m.object = ob_paper_cut
_m.solver = 'FAST'
_m = ob_in_tail.modifiers.new('Boolean.001', 'BOOLEAN')
_m.object = ob_in_tail_cube
_m.solver = 'FAST'
_m = ob_in_tail.modifiers.new('Boolean.002', 'BOOLEAN')
_m.object = ob_in_tail_nail
_m.solver = 'FAST'
ob_in.location = (9.313e-08, -16.0, 6.0)
ob_in.scale = (100.0, 60.0, 100.0)
ob_in.lineart.crease_threshold = 0.0
_m = ob_in.modifiers.new('Boolean', 'BOOLEAN')
_m.object = ob_paper_cut
_m.solver = 'FAST'
_m = ob_in.modifiers.new('Boolean.001', 'BOOLEAN')
_m.object = ob_in_opening
_m.operation = 'UNION'
_m.solver = 'FAST'
_m = ob_in.modifiers.new('Boolean.002', 'BOOLEAN')
_m.object = ob_in_tail
_m.operation = 'UNION'
_m.solver = 'FAST'
ob_out.location = (0.0, 0.0, 10.0)
ob_out.scale = (100.0, 100.0, 100.0)
ob_out.lineart.crease_threshold = 0.0
_m = ob_out.modifiers.new('Boolean', 'BOOLEAN')
_m.object = ob_paper_cut
_m.solver = 'FAST'
_m = ob_out.modifiers.new('Boolean.001', 'BOOLEAN')
_m.object = ob_out_opening
_m.solver = 'FAST'
_m = ob_out.modifiers.new('Boolean.002', 'BOOLEAN')
_m.object = ob_nail_hole
_m.solver = 'FAST'
_m = ob_out.modifiers.new('Boolean.003', 'BOOLEAN')
_m.object = ob_out_tail
_m.operation = 'UNION'
_m.solver = 'FAST'

# ---- collection membership
col_collection_1.objects.link(ob_in_long_001)
col_collection_1.objects.link(ob_out_long_001)
col_collection_1.objects.link(ob_out_long)
col_collection_1.objects.link(ob_in_long)
col_collection_1.objects.link(ob_nail)
col_collection_1.objects.link(ob_in_tail_nail)
col_collection_1.objects.link(ob_out_tail_nail)
col_collection_1.objects.link(ob_in_opening__triangle)
col_collection_1.objects.link(ob_nail_hole)
col_collection_1.objects.link(ob_in_opening)
col_collection_1.objects.link(ob_out_opening__triangle)
col_collection_1.objects.link(ob_out_opening)
col_collection_1.objects.link(ob_paper_cut)
col_collection_1.objects.link(ob_in_tail_end_alignment_tool)
col_collection_1.objects.link(ob_in_tail_cube)
col_collection_1.objects.link(ob_out_tail_cube)
col_collection_1.objects.link(ob_out_tail)
col_collection_1.objects.link(ob_in_tail)
col_collection_1.objects.link(ob_in)
col_collection_1.objects.link(ob_out)

# ---- scene / render settings (as saved in the file)
scene.frame_start = 1; scene.frame_end = 250; scene.frame_set(250)
scene.render.engine = 'BLENDER_EEVEE_NEXT'
scene.render.resolution_percentage = 50
scene.render.dither_intensity = 0.0
scene.cycles.use_denoising = False
scene.cycles.samples = 10
scene.cycles.sampling_pattern = 'TABULATED_SOBOL'
scene.cycles.light_sampling_threshold = 0.0
scene.cycles.use_adaptive_sampling = False
scene.cycles.use_light_tree = False
scene.cycles.blur_glossy = 0.0
scene.cycles.pixel_filter_type = 'GAUSSIAN'
scene.cycles.sample_clamp_indirect = 0.0
scene.view_settings.view_transform = 'Standard'
scene.unit_settings.scale_length = 0.001
bpy.context.view_layer.update()

# ---- added for rendering (the .blend has no active camera and no usable light): camera, sun
cam_auto = bpy.data.cameras.new('AutoCamera')
cam_auto.lens = 50.0
cam_auto.sensor_width = 36.0
cam_auto.clip_end = 2152.33
ob_auto_camera = bpy.data.objects.new('AutoCamera', cam_auto)
scene.collection.objects.link(ob_auto_camera)
ob_auto_camera.location = (94.2906, -149.624, 104.162)
ob_auto_camera.rotation_euler = (1.09748, -7.21219e-08, 0.694738)
scene.camera = ob_auto_camera
light_auto_sun = bpy.data.lights.new('AutoSun', 'SUN')
light_auto_sun.energy = 3.0
light_auto_sun.angle = 0.0523599
ob_auto_sun = bpy.data.objects.new('AutoSun', light_auto_sun)
scene.collection.objects.link(ob_auto_sun)
ob_auto_sun.rotation_euler = (0.872665, 0.174533, 0.523599)
bpy.context.view_layer.update()
